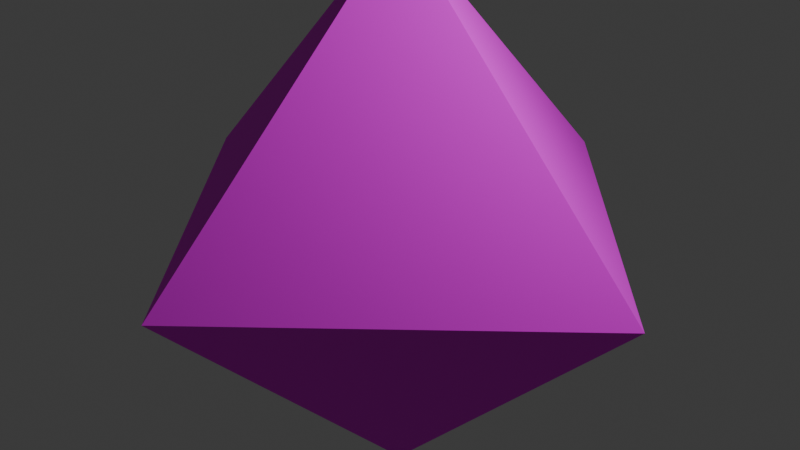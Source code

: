 # Source: Dia.blend  (saved by Blender 4.2.66; exported with 4.5.12 LTS)
import bpy
from mathutils import Matrix  # noqa: F401  (used for matrix-valued properties, if any)

bpy.ops.wm.read_factory_settings(use_empty=True)
scene = bpy.context.scene
scene.name = 'Scene'

# ---- collections
col_collection = bpy.data.collections.new('Collection'); scene.collection.children.link(col_collection)

# ---- images (referenced by path relative to the original .blend; pixels are not part of the script)
import os
ASSET_DIR = os.environ.get("B2B_ASSET_DIR", "")  # directory of the original .blend (textures are referenced by path, not embedded)
HERE = os.path.dirname(os.path.abspath(__file__))  # packed textures are extracted next to this script under _unpacked/

def load_image(name, relpath, width, height, colorspace="sRGB"):
    """Load a texture the original file referenced (path relative to the .blend, or extracted next to this script)."""
    p = next((c for c in (os.path.join(HERE, relpath), os.path.join(ASSET_DIR, relpath)) if relpath and os.path.exists(c)), "")
    if p:
        img = bpy.data.images.load(p, check_existing=True)
        img.name = name
    else:  # same state as the original file: an image datablock whose file is absent (Cycles renders it pink)
        img = bpy.data.images.new(name, width, height)
        img.source = "FILE"
        img.filepath = "//" + (relpath or name)
    img.colorspace_settings.name = colorspace
    return img
img_dia_png = load_image('Dia.png', 'Dia.png', 1024, 1024, 'sRGB')

# ---- materials (node trees are filled in below, after node groups)
mat_material = bpy.data.materials.new('Material')
mat_material.alpha_threshold = 0.0
mat_material.use_transparent_shadow = False
mat_material.roughness = 0.5
mat_material.line_color = (0.0, 0.0, 0.0, 1.0)

# ---- material node trees
mat_material.use_nodes = True; mat_material.node_tree.nodes.clear()
_N = mat_material.node_tree.nodes; _L = mat_material.node_tree.links
n0 = _N.new('ShaderNodeOutputMaterial'); n0.name = 'Material Output'; n0.location = (300, 300)
n1 = _N.new('ShaderNodeBsdfPrincipled'); n1.name = 'Principled BSDF'; n1.location = (10, 300)
n1.inputs[2].default_value = 1.0
n1.inputs[3].default_value = 1.45
n2 = _N.new('ShaderNodeTexImage'); n2.name = 'Image Texture'; n2.location = (-280, 280)
n2.image = img_dia_png
_L.new(n1.outputs[0], n0.inputs[0])
_L.new(n2.outputs[0], n1.inputs[0])
n0.is_active_output = True

# ---- world
world_world = bpy.data.worlds.new('World'); scene.world = world_world
world_world.use_nodes = True; world_world.node_tree.nodes.clear()
_N = world_world.node_tree.nodes; _L = world_world.node_tree.links
n0 = _N.new('ShaderNodeOutputWorld'); n0.name = 'World Output'; n0.location = (300, 300)
n1 = _N.new('ShaderNodeBackground'); n1.name = 'Background'; n1.location = (10, 300)
n1.inputs[0].default_value = (0.05088, 0.05088, 0.05088, 1.0)
_L.new(n1.outputs[0], n0.inputs[0])
n0.is_active_output = True
world_world.color = (0.05088, 0.05088, 0.05088)
world_world.sun_shadow_jitter_overblur = 0.0

# ---- cameras
cam_camera = bpy.data.cameras.new('Camera')
cam_camera.clip_end = 100.0
cam_camera.ortho_scale = 7.314

# ---- lights
light_light = bpy.data.lights.new('Light', 'POINT')
light_light.energy = 1000.0
light_light.shadow_soft_size = 0.1

# ---- meshes
me_cube = bpy.data.meshes.new('Cube')
me_cube.from_pydata([(0.0, 0.0, 3.0), (-3.0, 0.0, 0.0), (0.0, -3.0, 0.0), (3.0, 0.0, 0.0), (0.0, 3.0, 0.0), (0.0, 0.0, -3.0)], [], [(0, 1, 2), (0, 4, 1), (0, 3, 4), (0, 2, 3), (5, 2, 1), (5, 1, 4), (5, 4, 3), (5, 3, 2)])
_uv = me_cube.uv_layers.new(name='UVMap')
_uv.uv.foreach_set('vector', [0.8317, 0.5433, 0.875, 0.5, 0.875, 0.75, 0.6683, 0.5433, 0.625, 0.5, 0.875, 0.5, 0.6683, 0.7067, 0.5817, 0.75, 0.5817, 0.5, 0.8317, 0.7067, 0.875, 0.75, 0.625, 0.75, 0.151, 0.3607, 0.125, 0.3867, 0.125, 0.1367, 0.151, 0.2369, 0.125, 0.2109, 0.375, 0.2109, 0.349, 0.6432, 0.401, 0.6172, 0.401, 0.8672, 0.349, 0.5677, 0.375, 0.5938, 0.125, 0.5938])
me_cube.materials.append(mat_material)
me_cube.use_mirror_vertex_groups = False
me_cube.update()

# ---- objects
ob_cube = bpy.data.objects.new('Cube', me_cube)
ob_light = bpy.data.objects.new('Light', light_light)
ob_camera = bpy.data.objects.new('Camera', cam_camera)

# ---- transforms, parenting, visibility, modifiers, constraints
ob_cube.location = (0.0, 0.0, 0.0)
ob_cube.lock_rotations_4d = False
ob_cube.empty_display_type = 'ARROWS'
ob_cube.lineart.crease_threshold = 0.0
ob_light.location = (4.076, 1.005, 5.904)
ob_light.rotation_euler = (0.6503, 0.05522, 1.866)
ob_light.lock_rotations_4d = False
ob_light.empty_display_type = 'ARROWS'
ob_light.color = (0.0, 0.0, 0.0, 0.0)
ob_light.lineart.crease_threshold = 0.0
ob_camera.location = (7.359, -6.926, 4.958)
ob_camera.rotation_euler = (1.109, 0.0, 0.8149)
ob_camera.lock_rotations_4d = False
ob_camera.empty_display_type = 'ARROWS'
ob_camera.color = (0.0, 0.0, 0.0, 0.0)
ob_camera.display_type = 'WIRE'
ob_camera.lineart.crease_threshold = 0.0

# ---- collection membership
col_collection.objects.link(ob_cube)
col_collection.objects.link(ob_light)
col_collection.objects.link(ob_camera)

# ---- scene / render settings (as saved in the file)
scene.camera = ob_camera
scene.frame_start = 1; scene.frame_end = 250; scene.frame_set(1)
scene.render.engine = 'BLENDER_EEVEE_NEXT'
bpy.context.view_layer.update()
